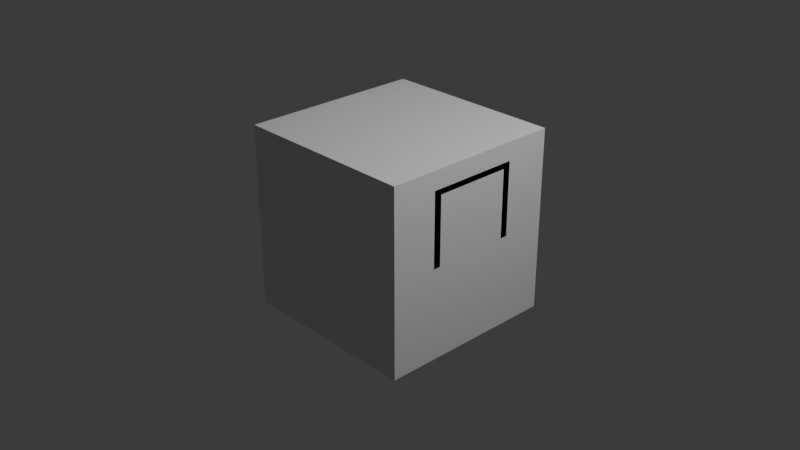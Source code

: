 # Source: cf14bf94-41db-4e1f-a74c-49c26316b873.blend  (saved by Blender 4.2.66; exported with 4.5.12 LTS)
import bpy
from mathutils import Matrix  # noqa: F401  (used for matrix-valued properties, if any)

bpy.ops.wm.read_factory_settings(use_empty=True)
scene = bpy.context.scene
scene.name = 'Scene'

# ---- collections
col_collection = bpy.data.collections.new('Collection'); scene.collection.children.link(col_collection)

# ---- materials (node trees are filled in below, after node groups)
mat_material = bpy.data.materials.new('Material')
mat_material.alpha_threshold = 0.0
mat_material.use_transparent_shadow = False
mat_material.roughness = 0.5
mat_material.line_color = (0.0, 0.0, 0.0, 1.0)
mat_wood = bpy.data.materials.new('wood')

# ---- material node trees
mat_material.use_nodes = True; mat_material.node_tree.nodes.clear()
_N = mat_material.node_tree.nodes; _L = mat_material.node_tree.links
n0 = _N.new('ShaderNodeOutputMaterial'); n0.name = 'Material Output'; n0.location = (300, 300)
n1 = _N.new('ShaderNodeBsdfPrincipled'); n1.name = 'Principled BSDF'; n1.location = (10, 300)
n1.inputs[3].default_value = 1.45
_L.new(n1.outputs[0], n0.inputs[0])
n0.is_active_output = True
mat_wood.use_nodes = True; mat_wood.node_tree.nodes.clear()
_N = mat_wood.node_tree.nodes; _L = mat_wood.node_tree.links
n0 = _N.new('ShaderNodeBsdfPrincipled'); n0.name = 'Principled BSDF'; n0.location = (10, 300)
n0.inputs[0].default_value = (0.45, 0.3, 0.16, 1.0)
n0.inputs[2].default_value = 0.6
n1 = _N.new('ShaderNodeOutputMaterial'); n1.name = 'Material Output'; n1.location = (300, 300)
_L.new(n0.outputs[0], n1.inputs[0])
n1.is_active_output = True

# ---- world
world_world = bpy.data.worlds.new('World'); scene.world = world_world
world_world.use_nodes = True; world_world.node_tree.nodes.clear()
_N = world_world.node_tree.nodes; _L = world_world.node_tree.links
n0 = _N.new('ShaderNodeOutputWorld'); n0.name = 'World Output'; n0.location = (300, 300)
n1 = _N.new('ShaderNodeBackground'); n1.name = 'Background'; n1.location = (10, 300)
n1.inputs[0].default_value = (0.05088, 0.05088, 0.05088, 1.0)
_L.new(n1.outputs[0], n0.inputs[0])
n0.is_active_output = True
world_world.color = (0.05088, 0.05088, 0.05088)
world_world.sun_shadow_jitter_overblur = 0.0

# ---- cameras
cam_camera = bpy.data.cameras.new('Camera')
cam_camera.clip_end = 100.0
cam_camera.ortho_scale = 7.314

# ---- lights
light_light = bpy.data.lights.new('Light', 'POINT')
light_light.energy = 1000.0
light_light.shadow_soft_size = 0.1

# ---- meshes
me_cube = bpy.data.meshes.new('Cube')
me_cube.from_pydata([(1.0, 1.0, 1.0), (1.0, 1.0, -1.0), (1.0, -1.0, 1.0), (1.0, -1.0, -1.0), (-1.0, 1.0, 1.0), (-1.0, 1.0, -1.0), (-1.0, -1.0, 1.0), (-1.0, -1.0, -1.0)], [], [(0, 4, 6, 2), (3, 2, 6, 7), (7, 6, 4, 5), (5, 1, 3, 7), (1, 0, 2, 3), (5, 4, 0, 1)])
_uv = me_cube.uv_layers.new(name='UVMap')
_uv.uv.foreach_set('vector', [0.625, 0.5, 0.875, 0.5, 0.875, 0.75, 0.625, 0.75, 0.375, 0.75, 0.625, 0.75, 0.625, 1.0, 0.375, 1.0, 0.375, 0.0, 0.625, 0.0, 0.625, 0.25, 0.375, 0.25, 0.125, 0.5, 0.375, 0.5, 0.375, 0.75, 0.125, 0.75, 0.375, 0.5, 0.625, 0.5, 0.625, 0.75, 0.375, 0.75, 0.375, 0.25, 0.625, 0.25, 0.625, 0.5, 0.375, 0.5])
me_cube.materials.append(mat_material)
me_cube.use_mirror_vertex_groups = False
me_cube.update()
me_ua_blender_test_table_mesh = bpy.data.meshes.new('UA_Blender_Test_Table_Mesh')
me_ua_blender_test_table_mesh.from_pydata([(-1.0, -0.5, 0.34), (-1.0, -0.5, 0.4), (-1.0, 0.5, 0.34), (-1.0, 0.5, 0.4), (1.0, -0.5, 0.34), (1.0, -0.5, 0.4), (1.0, 0.5, 0.34), (1.0, 0.5, 0.4), (-1.0, -0.5, -0.4), (-1.0, -0.5, 0.34), (-1.0, -0.42, -0.4), (-1.0, -0.42, 0.34), (-0.92, -0.5, -0.4), (-0.92, -0.5, 0.34), (-0.92, -0.42, -0.4), (-0.92, -0.42, 0.34), (-1.0, 0.42, -0.4), (-1.0, 0.42, 0.34), (-1.0, 0.5, -0.4), (-1.0, 0.5, 0.34), (-0.92, 0.42, -0.4), (-0.92, 0.42, 0.34), (-0.92, 0.5, -0.4), (-0.92, 0.5, 0.34), (0.92, -0.5, -0.4), (0.92, -0.5, 0.34), (0.92, -0.42, -0.4), (0.92, -0.42, 0.34), (1.0, -0.5, -0.4), (1.0, -0.5, 0.34), (1.0, -0.42, -0.4), (1.0, -0.42, 0.34), (0.92, 0.42, -0.4), (0.92, 0.42, 0.34), (0.92, 0.5, -0.4), (0.92, 0.5, 0.34), (1.0, 0.42, -0.4), (1.0, 0.42, 0.34), (1.0, 0.5, -0.4), (1.0, 0.5, 0.34)], [], [(0, 1, 3, 2), (2, 3, 7, 6), (6, 7, 5, 4), (4, 5, 1, 0), (2, 6, 4, 0), (7, 3, 1, 5), (8, 9, 11, 10), (10, 11, 15, 14), (14, 15, 13, 12), (12, 13, 9, 8), (10, 14, 12, 8), (15, 11, 9, 13), (16, 17, 19, 18), (18, 19, 23, 22), (22, 23, 21, 20), (20, 21, 17, 16), (18, 22, 20, 16), (23, 19, 17, 21), (24, 25, 27, 26), (26, 27, 31, 30), (30, 31, 29, 28), (28, 29, 25, 24), (26, 30, 28, 24), (31, 27, 25, 29), (32, 33, 35, 34), (34, 35, 39, 38), (38, 39, 37, 36), (36, 37, 33, 32), (34, 38, 36, 32), (39, 35, 33, 37)])
_uv = me_ua_blender_test_table_mesh.uv_layers.new(name='UVMap')
_uv.uv.foreach_set('vector', [0.375, 0.0, 0.625, 0.0, 0.625, 0.25, 0.375, 0.25, 0.375, 0.25, 0.625, 0.25, 0.625, 0.5, 0.375, 0.5, 0.375, 0.5, 0.625, 0.5, 0.625, 0.75, 0.375, 0.75, 0.375, 0.75, 0.625, 0.75, 0.625, 1.0, 0.375, 1.0, 0.125, 0.5, 0.375, 0.5, 0.375, 0.75, 0.125, 0.75, 0.625, 0.5, 0.875, 0.5, 0.875, 0.75, 0.625, 0.75, 0.375, 0.0, 0.625, 0.0, 0.625, 0.25, 0.375, 0.25, 0.375, 0.25, 0.625, 0.25, 0.625, 0.5, 0.375, 0.5, 0.375, 0.5, 0.625, 0.5, 0.625, 0.75, 0.375, 0.75, 0.375, 0.75, 0.625, 0.75, 0.625, 1.0, 0.375, 1.0, 0.125, 0.5, 0.375, 0.5, 0.375, 0.75, 0.125, 0.75, 0.625, 0.5, 0.875, 0.5, 0.875, 0.75, 0.625, 0.75, 0.375, 0.0, 0.625, 0.0, 0.625, 0.25, 0.375, 0.25, 0.375, 0.25, 0.625, 0.25, 0.625, 0.5, 0.375, 0.5, 0.375, 0.5, 0.625, 0.5, 0.625, 0.75, 0.375, 0.75, 0.375, 0.75, 0.625, 0.75, 0.625, 1.0, 0.375, 1.0, 0.125, 0.5, 0.375, 0.5, 0.375, 0.75, 0.125, 0.75, 0.625, 0.5, 0.875, 0.5, 0.875, 0.75, 0.625, 0.75, 0.375, 0.0, 0.625, 0.0, 0.625, 0.25, 0.375, 0.25, 0.375, 0.25, 0.625, 0.25, 0.625, 0.5, 0.375, 0.5, 0.375, 0.5, 0.625, 0.5, 0.625, 0.75, 0.375, 0.75, 0.375, 0.75, 0.625, 0.75, 0.625, 1.0, 0.375, 1.0, 0.125, 0.5, 0.375, 0.5, 0.375, 0.75, 0.125, 0.75, 0.625, 0.5, 0.875, 0.5, 0.875, 0.75, 0.625, 0.75, 0.375, 0.0, 0.625, 0.0, 0.625, 0.25, 0.375, 0.25, 0.375, 0.25, 0.625, 0.25, 0.625, 0.5, 0.375, 0.5, 0.375, 0.5, 0.625, 0.5, 0.625, 0.75, 0.375, 0.75, 0.375, 0.75, 0.625, 0.75, 0.625, 1.0, 0.375, 1.0, 0.125, 0.5, 0.375, 0.5, 0.375, 0.75, 0.125, 0.75, 0.625, 0.5, 0.875, 0.5, 0.875, 0.75, 0.625, 0.75])
me_ua_blender_test_table_mesh.materials.append(mat_wood)
me_ua_blender_test_table_mesh.update()

# ---- objects
ob_cube = bpy.data.objects.new('Cube', me_cube)
ob_light = bpy.data.objects.new('Light', light_light)
ob_camera = bpy.data.objects.new('Camera', cam_camera)
ob_ua_blender_test_table = bpy.data.objects.new('UA_Blender_Test_Table', me_ua_blender_test_table_mesh)

# ---- transforms, parenting, visibility, modifiers, constraints
ob_cube.location = (0.0, 0.0, 0.0)
ob_cube.lock_rotations_4d = False
ob_cube.empty_display_type = 'ARROWS'
ob_cube.lineart.crease_threshold = 0.0
ob_light.location = (4.076, 1.005, 5.904)
ob_light.rotation_euler = (0.6503, 0.05522, 1.866)
ob_light.lock_rotations_4d = False
ob_light.empty_display_type = 'ARROWS'
ob_light.color = (0.0, 0.0, 0.0, 0.0)
ob_light.lineart.crease_threshold = 0.0
ob_camera.location = (7.359, -6.926, 4.958)
ob_camera.rotation_euler = (1.109, 0.0, 0.8149)
ob_camera.lock_rotations_4d = False
ob_camera.empty_display_type = 'ARROWS'
ob_camera.color = (0.0, 0.0, 0.0, 0.0)
ob_camera.display_type = 'WIRE'
ob_camera.lineart.crease_threshold = 0.0
ob_ua_blender_test_table.location = (0.0, 0.0, 0.4)

# ---- collection membership
col_collection.objects.link(ob_cube)
col_collection.objects.link(ob_light)
col_collection.objects.link(ob_camera)
col_collection.objects.link(ob_ua_blender_test_table)

# ---- scene / render settings (as saved in the file)
scene.camera = ob_camera
scene.frame_start = 1; scene.frame_end = 250; scene.frame_set(1)
scene.render.engine = 'BLENDER_EEVEE_NEXT'
bpy.context.view_layer.update()
